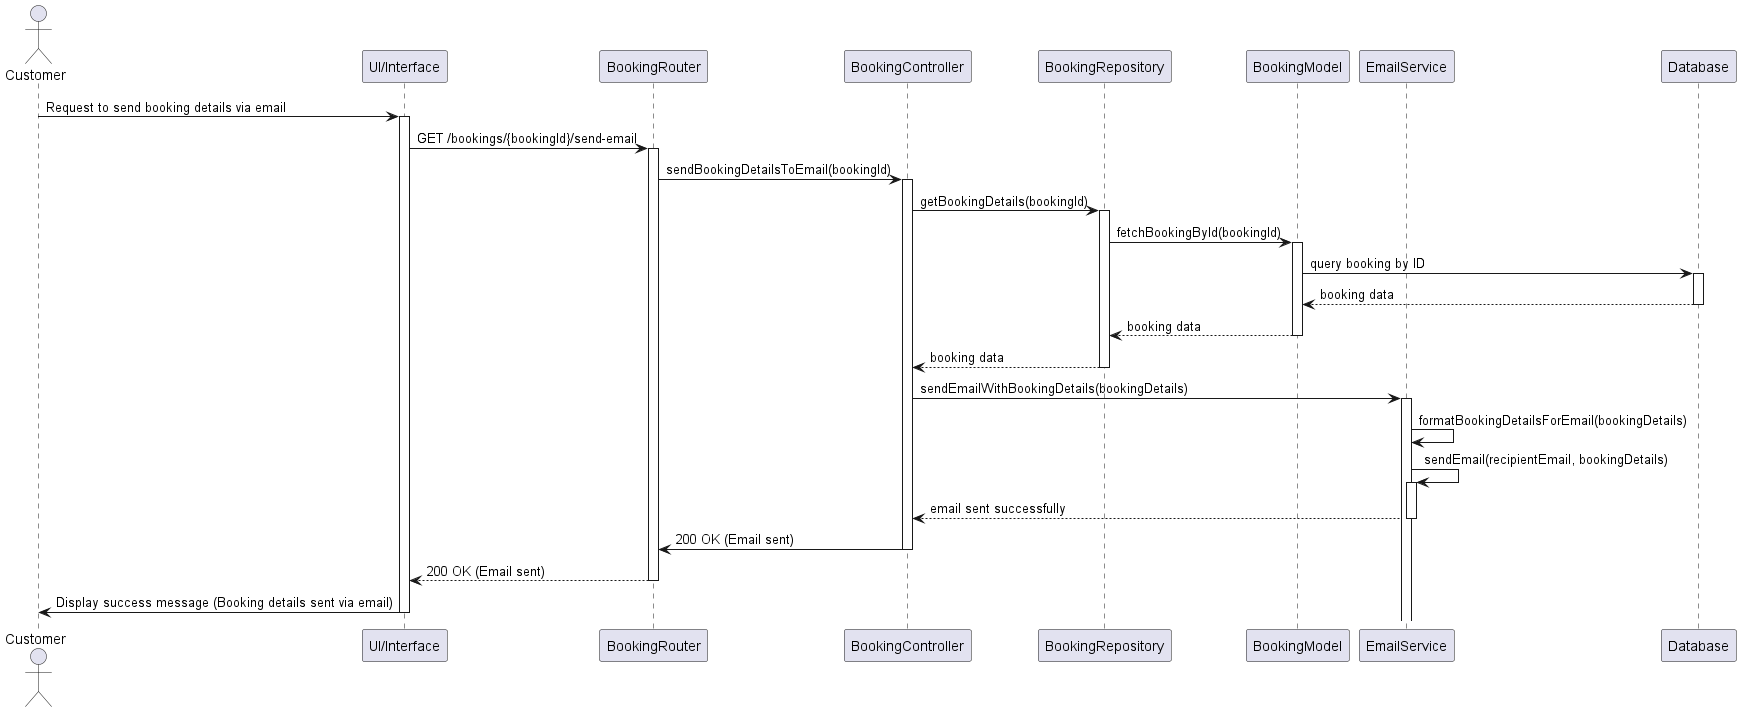

The diagram above was rendered by PlantUML. Its source (embedded in the PNG):
@startuml
actor Customer
participant "UI/Interface" as UI
participant "BookingRouter" as Router
participant "BookingController" as Controller
participant "BookingRepository" as Repository
participant "BookingModel" as BookingModel
participant "EmailService" as EmailService
participant "Database" as DB

Customer -> UI: Request to send booking details via email
activate UI
UI -> Router: GET /bookings/{bookingId}/send-email
activate Router
Router -> Controller: sendBookingDetailsToEmail(bookingId)
activate Controller
Controller -> Repository: getBookingDetails(bookingId)
activate Repository

Repository -> BookingModel: fetchBookingById(bookingId)
activate BookingModel
BookingModel -> DB: query booking by ID
activate DB
DB --> BookingModel: booking data
deactivate DB
BookingModel --> Repository: booking data
deactivate BookingModel
Repository --> Controller: booking data
deactivate Repository

Controller -> EmailService: sendEmailWithBookingDetails(bookingDetails)
activate EmailService
EmailService -> EmailService: formatBookingDetailsForEmail(bookingDetails)
EmailService -> EmailService: sendEmail(recipientEmail, bookingDetails)
activate EmailService
EmailService --> Controller: email sent successfully
deactivate EmailService

Controller -> Router: 200 OK (Email sent)
deactivate Controller
Router --> UI: 200 OK (Email sent)
deactivate Router
UI -> Customer: Display success message (Booking details sent via email)
deactivate UI
@enduml